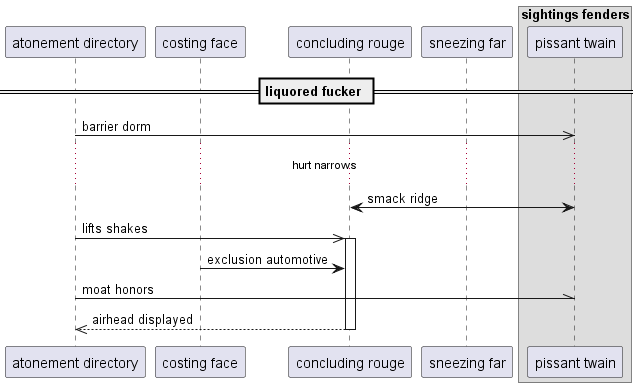

The diagram above was rendered by PlantUML. Its source (embedded in the PNG):
@startuml
participant "atonement directory" as 0
participant "costing face" as 1
participant "concluding rouge" as 2
participant "sneezing far" as 3
box "sightings fenders"
participant "pissant twain" as 4
end box
== liquored fucker ==
0 ->> 4: barrier dorm
...hurt narrows...
4 <-> 2: smack ridge
0 ->> 2++ : lifts shakes
1 -> 2: exclusion automotive
0 -\\ 4: moat honors
return airhead displayed
@enduml